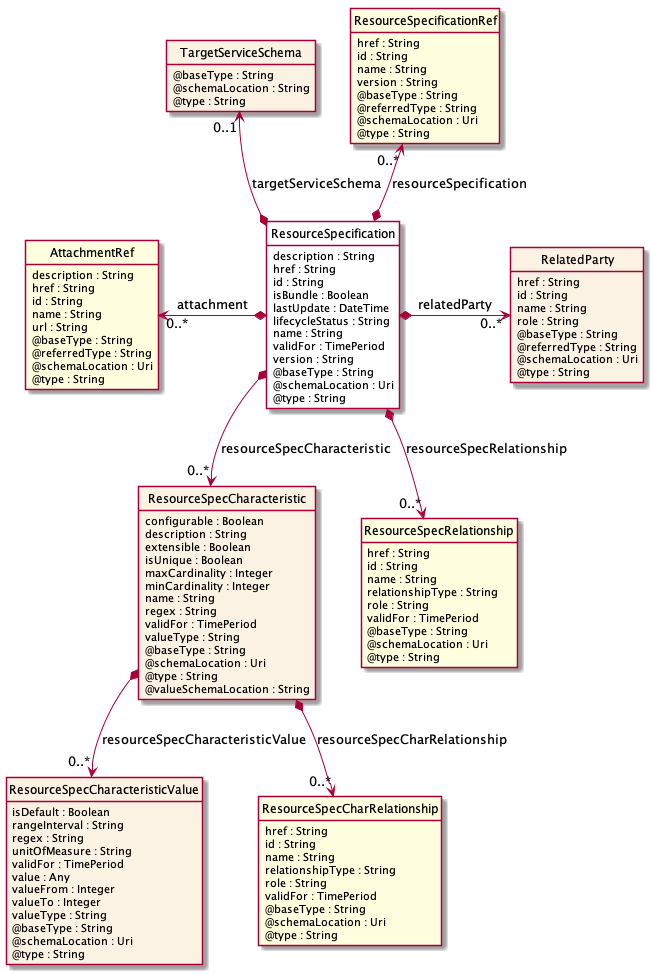

The diagram above was rendered by PlantUML. Its source (embedded in the PNG):
@startuml
hide circle
hide methods
hide stereotype
show <<Enumeration>> stereotype
skinparam class {
   BackgroundColor<<Enumeration>> #E6F5F7
   BackgroundColor<<Ref>> #FFFFE0
   BackgroundColor<<Pivot>> #FFFFFFF
   BackgroundColor #FCF2E3
}

class ResourceSpecification  <<Pivot>> {
    description : String
    href : String
    id : String
    isBundle : Boolean
    lastUpdate : DateTime
    lifecycleStatus : String
    name : String
    validFor : TimePeriod
    version : String
    @baseType : String
    @schemaLocation : Uri
    @type : String
}

class TargetServiceSchema  {
    @baseType : String
    @schemaLocation : String
    @type : String
}

class ResourceSpecificationRef  <<Ref>> {
    href : String
    id : String
    name : String
    version : String
    @baseType : String
    @referredType : String
    @schemaLocation : Uri
    @type : String
}

class RelatedParty  {
    href : String
    id : String
    name : String
    role : String
    @baseType : String
    @referredType : String
    @schemaLocation : Uri
    @type : String
}

class ResourceSpecCharacteristic  {
    configurable : Boolean
    description : String
    extensible : Boolean
    isUnique : Boolean
    maxCardinality : Integer
    minCardinality : Integer
    name : String
    regex : String
    validFor : TimePeriod
    valueType : String
    @baseType : String
    @schemaLocation : Uri
    @type : String
    @valueSchemaLocation : String
}

class ResourceSpecCharacteristicValue  {
    isDefault : Boolean
    rangeInterval : String
    regex : String
    unitOfMeasure : String
    validFor : TimePeriod
    value : Any
    valueFrom : Integer
    valueTo : Integer
    valueType : String
    @baseType : String
    @schemaLocation : Uri
    @type : String
}

class ResourceSpecCharRelationship  <<Ref>> {
    href : String
    id : String
    name : String
    relationshipType : String
    role : String
    validFor : TimePeriod
    @baseType : String
    @schemaLocation : Uri
    @type : String
}

class ResourceSpecRelationship  <<Ref>> {
    href : String
    id : String
    name : String
    relationshipType : String
    role : String
    validFor : TimePeriod
    @baseType : String
    @schemaLocation : Uri
    @type : String
}

class AttachmentRef  <<Ref>> {
    description : String
    href : String
    id : String
    name : String
    url : String
    @baseType : String
    @referredType : String
    @schemaLocation : Uri
    @type : String
}

AttachmentRef "0..*" <-left-* ResourceSpecification : attachment

ResourceSpecification *-right-> "0..*" RelatedParty : relatedParty

TargetServiceSchema "0..1" <--* ResourceSpecification : targetServiceSchema

ResourceSpecificationRef "0..*" <--* ResourceSpecification : resourceSpecification

ResourceSpecification *-->  "0..*" ResourceSpecRelationship : resourceSpecRelationship

ResourceSpecification *-->  "0..*" ResourceSpecCharacteristic : resourceSpecCharacteristic

ResourceSpecCharacteristic *-->  "0..*" ResourceSpecCharacteristicValue : resourceSpecCharacteristicValue

ResourceSpecCharacteristic *-->  "0..*" ResourceSpecCharRelationship : resourceSpecCharRelationship

@enduml